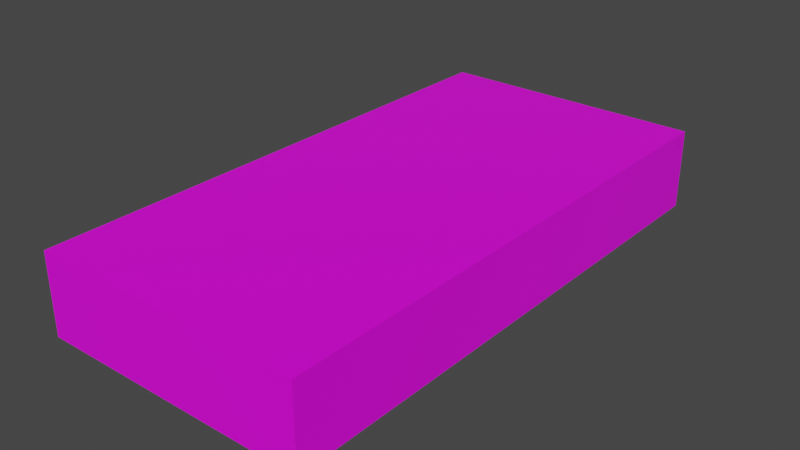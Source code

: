 # Source: Curb.blend  (saved by Blender 3.0.42; exported with 4.5.12 LTS)
import bpy
from mathutils import Matrix  # noqa: F401  (used for matrix-valued properties, if any)

bpy.ops.wm.read_factory_settings(use_empty=True)
scene = bpy.context.scene
scene.name = 'Scene'

# ---- collections
col_collection = bpy.data.collections.new('Collection'); scene.collection.children.link(col_collection)

# ---- images (referenced by path relative to the original .blend; pixels are not part of the script)
import os
ASSET_DIR = os.environ.get("B2B_ASSET_DIR", "")  # directory of the original .blend (textures are referenced by path, not embedded)
HERE = os.path.dirname(os.path.abspath(__file__))  # packed textures are extracted next to this script under _unpacked/

def load_image(name, relpath, width, height, colorspace="sRGB"):
    """Load a texture the original file referenced (path relative to the .blend, or extracted next to this script)."""
    p = next((c for c in (os.path.join(HERE, relpath), os.path.join(ASSET_DIR, relpath)) if relpath and os.path.exists(c)), "")
    if p:
        img = bpy.data.images.load(p, check_existing=True)
        img.name = name
    else:  # same state as the original file: an image datablock whose file is absent (Cycles renders it pink)
        img = bpy.data.images.new(name, width, height)
        img.source = "FILE"
        img.filepath = "//" + (relpath or name)
    img.colorspace_settings.name = colorspace
    return img
img_curb_map = load_image('Curb_Map', 'Curb_Map.png', 1024, 1024, 'sRGB')

# ---- materials (node trees are filled in below, after node groups)
mat_material = bpy.data.materials.new('Material')
mat_material.alpha_threshold = 0.0
mat_material.use_transparent_shadow = False
mat_material.line_color = (0.0, 0.0, 0.0, 1.0)

# ---- material node trees
mat_material.use_nodes = True; mat_material.node_tree.nodes.clear()
_N = mat_material.node_tree.nodes; _L = mat_material.node_tree.links
n0 = _N.new('ShaderNodeOutputMaterial'); n0.name = 'Material Output'; n0.location = (300, 300)
n1 = _N.new('ShaderNodeBsdfPrincipled'); n1.name = 'Principled BSDF'; n1.location = (10, 300)
n1.distribution = 'GGX'
n1.subsurface_method = 'RANDOM_WALK_SKIN'
n1.inputs[2].default_value = 0.4
n1.inputs[3].default_value = 1.45
n1.inputs[27].default_value = (0.0, 0.0, 0.0, 1.0)
n1.inputs[28].default_value = 1.0
n2 = _N.new('ShaderNodeTexImage'); n2.name = 'Image Texture'; n2.location = (-264, 267)
n2.image = img_curb_map
_L.new(n1.outputs[0], n0.inputs[0])
_L.new(n2.outputs[0], n1.inputs[0])
n0.is_active_output = True

# ---- world
world_world = bpy.data.worlds.new('World'); scene.world = world_world
world_world.use_nodes = True; world_world.node_tree.nodes.clear()
_N = world_world.node_tree.nodes; _L = world_world.node_tree.links
n0 = _N.new('ShaderNodeOutputWorld'); n0.name = 'World Output'; n0.location = (300, 300)
n1 = _N.new('ShaderNodeBackground'); n1.name = 'Background'; n1.location = (10, 300)
n1.inputs[0].default_value = (0.05088, 0.05088, 0.05088, 1.0)
_L.new(n1.outputs[0], n0.inputs[0])
n0.is_active_output = True
world_world.color = (0.05088, 0.05088, 0.05088)
world_world.use_sun_shadow = False
world_world.sun_shadow_jitter_overblur = 0.0

# ---- meshes
me_cube = bpy.data.meshes.new('Cube')
me_cube.from_pydata([(1.0, 2.0, -0.4091), (1.0, 2.0, -1.0), (1.0, -2.0, -0.4091), (1.0, -2.0, -1.0), (-1.0, 2.0, -0.4091), (-1.0, 2.0, -1.0), (-1.0, -2.0, -0.4091), (-1.0, -2.0, -1.0)], [], [(0, 4, 6, 2), (3, 2, 6, 7), (7, 6, 4, 5), (1, 0, 2, 3), (5, 4, 0, 1)])
_uv = me_cube.uv_layers.new(name='UVMap')
_uv.uv.foreach_set('vector', [0.5, 0.8859, 0.1141, 0.8859, 0.1141, 0.1141, 0.5, 0.1141, 0.5, 7.839e-05, 0.5, 0.1141, 0.1141, 0.1141, 0.1141, 7.835e-05, 7.835e-05, 0.1141, 0.1141, 0.1141, 0.1141, 0.8859, 7.841e-05, 0.8859, 0.614, 0.8859, 0.5, 0.8859, 0.5, 0.1141, 0.614, 0.1141, 0.1141, 0.9999, 0.1141, 0.8859, 0.5, 0.8859, 0.5, 0.9999])
me_cube.materials.append(mat_material)
me_cube.use_remesh_preserve_volume = False
me_cube.use_remesh_preserve_attributes = False
me_cube.use_mirror_vertex_groups = False
me_cube.update()

# ---- objects
ob_cube = bpy.data.objects.new('Cube', me_cube)

# ---- transforms, parenting, visibility, modifiers, constraints
ob_cube.location = (0.0, 0.0, 0.5)
ob_cube.scale = (0.5, 0.5, 0.5)
ob_cube.lock_rotations_4d = False
ob_cube.empty_display_type = 'ARROWS'
ob_cube.lineart.crease_threshold = 0.0

# ---- collection membership
col_collection.objects.link(ob_cube)

# ---- scene / render settings (as saved in the file)
scene.frame_start = 1; scene.frame_end = 250; scene.frame_set(96)
scene.render.engine = 'BLENDER_EEVEE_NEXT'
scene.cycles.sampling_pattern = 'TABULATED_SOBOL'
scene.cycles.use_light_tree = False
scene.view_settings.view_transform = 'Filmic'
bpy.context.view_layer.update()

# ---- added for rendering (the .blend has no active camera and no usable light): camera, sun
cam_auto = bpy.data.cameras.new('AutoCamera')
cam_auto.lens = 50.0
cam_auto.sensor_width = 36.0
cam_auto.clip_end = 1000.0
ob_auto_camera = bpy.data.objects.new('AutoCamera', cam_auto)
scene.collection.objects.link(ob_auto_camera)
ob_auto_camera.location = (2.08685, -2.50422, 1.81721)
ob_auto_camera.rotation_euler = (1.09748, -7.21219e-08, 0.694738)
scene.camera = ob_auto_camera
light_auto_sun = bpy.data.lights.new('AutoSun', 'SUN')
light_auto_sun.energy = 3.0
light_auto_sun.angle = 0.0523599
ob_auto_sun = bpy.data.objects.new('AutoSun', light_auto_sun)
scene.collection.objects.link(ob_auto_sun)
ob_auto_sun.rotation_euler = (0.872665, 0.174533, 0.523599)
bpy.context.view_layer.update()
